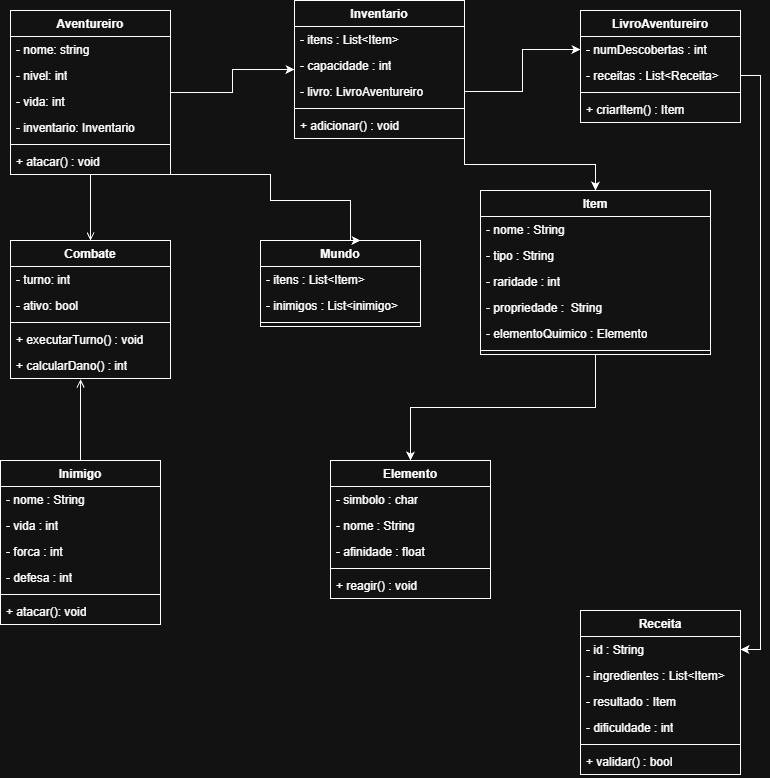

The diagram above was exported from draw.io. Its source (the exported page's mxGraphModel, read from the mxfile embedded in the PNG):
<mxGraphModel dx="1414" dy="777" grid="1" gridSize="10" guides="1" tooltips="1" connect="1" arrows="1" fold="1" page="1" pageScale="1" pageWidth="827" pageHeight="1169" math="0" shadow="0">
  <root>
    <mxCell id="0" />
    <mxCell id="1" parent="0" />
    <mxCell id="1exvqaPjDHNl8UYgfaM0-66" edge="1" parent="1" source="1exvqaPjDHNl8UYgfaM0-3" style="edgeStyle=orthogonalEdgeStyle;rounded=0;orthogonalLoop=1;jettySize=auto;html=1;exitX=1;exitY=0.5;exitDx=0;exitDy=0;entryX=0;entryY=0.5;entryDx=0;entryDy=0;" target="1exvqaPjDHNl8UYgfaM0-27">
      <mxGeometry relative="1" as="geometry" />
    </mxCell>
    <mxCell id="1exvqaPjDHNl8UYgfaM0-79" edge="1" parent="1" source="1exvqaPjDHNl8UYgfaM0-3" style="edgeStyle=orthogonalEdgeStyle;rounded=0;orthogonalLoop=1;jettySize=auto;html=1;exitX=0.5;exitY=1;exitDx=0;exitDy=0;entryX=0.5;entryY=0;entryDx=0;entryDy=0;endArrow=open;endFill=0;" target="1exvqaPjDHNl8UYgfaM0-23">
      <mxGeometry relative="1" as="geometry" />
    </mxCell>
    <mxCell id="1exvqaPjDHNl8UYgfaM0-3" parent="1" style="swimlane;fontStyle=1;align=center;verticalAlign=top;childLayout=stackLayout;horizontal=1;startSize=26;horizontalStack=0;resizeParent=1;resizeParentMax=0;resizeLast=0;collapsible=1;marginBottom=0;whiteSpace=wrap;html=1;" value="Aventureiro" vertex="1">
      <mxGeometry height="164" width="160" x="50" y="40" as="geometry" />
    </mxCell>
    <mxCell id="1exvqaPjDHNl8UYgfaM0-4" parent="1exvqaPjDHNl8UYgfaM0-3" style="text;strokeColor=none;fillColor=none;align=left;verticalAlign=top;spacingLeft=4;spacingRight=4;overflow=hidden;rotatable=0;points=[[0,0.5],[1,0.5]];portConstraint=eastwest;whiteSpace=wrap;html=1;" value="- nome: string" vertex="1">
      <mxGeometry height="26" width="160" y="26" as="geometry" />
    </mxCell>
    <mxCell id="1exvqaPjDHNl8UYgfaM0-32" parent="1exvqaPjDHNl8UYgfaM0-3" style="text;strokeColor=none;fillColor=none;align=left;verticalAlign=top;spacingLeft=4;spacingRight=4;overflow=hidden;rotatable=0;points=[[0,0.5],[1,0.5]];portConstraint=eastwest;whiteSpace=wrap;html=1;" value="- nivel: int" vertex="1">
      <mxGeometry height="26" width="160" y="52" as="geometry" />
    </mxCell>
    <mxCell id="1exvqaPjDHNl8UYgfaM0-31" parent="1exvqaPjDHNl8UYgfaM0-3" style="text;strokeColor=none;fillColor=none;align=left;verticalAlign=top;spacingLeft=4;spacingRight=4;overflow=hidden;rotatable=0;points=[[0,0.5],[1,0.5]];portConstraint=eastwest;whiteSpace=wrap;html=1;" value="- vida: int" vertex="1">
      <mxGeometry height="26" width="160" y="78" as="geometry" />
    </mxCell>
    <mxCell id="1exvqaPjDHNl8UYgfaM0-33" parent="1exvqaPjDHNl8UYgfaM0-3" style="text;strokeColor=none;fillColor=none;align=left;verticalAlign=top;spacingLeft=4;spacingRight=4;overflow=hidden;rotatable=0;points=[[0,0.5],[1,0.5]];portConstraint=eastwest;whiteSpace=wrap;html=1;" value="- inventario: Inventario" vertex="1">
      <mxGeometry height="26" width="160" y="104" as="geometry" />
    </mxCell>
    <mxCell id="1exvqaPjDHNl8UYgfaM0-5" parent="1exvqaPjDHNl8UYgfaM0-3" style="line;strokeWidth=1;fillColor=none;align=left;verticalAlign=middle;spacingTop=-1;spacingLeft=3;spacingRight=3;rotatable=0;labelPosition=right;points=[];portConstraint=eastwest;strokeColor=inherit;" value="" vertex="1">
      <mxGeometry height="8" width="160" y="130" as="geometry" />
    </mxCell>
    <mxCell id="1exvqaPjDHNl8UYgfaM0-6" parent="1exvqaPjDHNl8UYgfaM0-3" style="text;strokeColor=none;fillColor=none;align=left;verticalAlign=top;spacingLeft=4;spacingRight=4;overflow=hidden;rotatable=0;points=[[0,0.5],[1,0.5]];portConstraint=eastwest;whiteSpace=wrap;html=1;" value="+ atacar() : void" vertex="1">
      <mxGeometry height="26" width="160" y="138" as="geometry" />
    </mxCell>
    <mxCell id="1exvqaPjDHNl8UYgfaM0-7" parent="1" style="swimlane;fontStyle=1;align=center;verticalAlign=top;childLayout=stackLayout;horizontal=1;startSize=26;horizontalStack=0;resizeParent=1;resizeParentMax=0;resizeLast=0;collapsible=1;marginBottom=0;whiteSpace=wrap;html=1;" value="Mundo" vertex="1">
      <mxGeometry height="86" width="160" x="300" y="270" as="geometry" />
    </mxCell>
    <mxCell id="1exvqaPjDHNl8UYgfaM0-36" parent="1exvqaPjDHNl8UYgfaM0-7" style="text;strokeColor=none;fillColor=none;align=left;verticalAlign=top;spacingLeft=4;spacingRight=4;overflow=hidden;rotatable=0;points=[[0,0.5],[1,0.5]];portConstraint=eastwest;whiteSpace=wrap;html=1;" value="- itens : List&amp;lt;Item&amp;gt;" vertex="1">
      <mxGeometry height="26" width="160" y="26" as="geometry" />
    </mxCell>
    <mxCell id="1exvqaPjDHNl8UYgfaM0-8" parent="1exvqaPjDHNl8UYgfaM0-7" style="text;strokeColor=none;fillColor=none;align=left;verticalAlign=top;spacingLeft=4;spacingRight=4;overflow=hidden;rotatable=0;points=[[0,0.5],[1,0.5]];portConstraint=eastwest;whiteSpace=wrap;html=1;" value="- inimigos : List&amp;lt;inimigo&amp;gt;" vertex="1">
      <mxGeometry height="26" width="160" y="52" as="geometry" />
    </mxCell>
    <mxCell id="1exvqaPjDHNl8UYgfaM0-9" parent="1exvqaPjDHNl8UYgfaM0-7" style="line;strokeWidth=1;fillColor=none;align=left;verticalAlign=middle;spacingTop=-1;spacingLeft=3;spacingRight=3;rotatable=0;labelPosition=right;points=[];portConstraint=eastwest;strokeColor=inherit;" value="" vertex="1">
      <mxGeometry height="8" width="160" y="78" as="geometry" />
    </mxCell>
    <mxCell id="1exvqaPjDHNl8UYgfaM0-81" edge="1" parent="1" source="1exvqaPjDHNl8UYgfaM0-11" style="edgeStyle=orthogonalEdgeStyle;rounded=0;orthogonalLoop=1;jettySize=auto;html=1;exitX=0.5;exitY=1;exitDx=0;exitDy=0;entryX=0.5;entryY=0;entryDx=0;entryDy=0;" target="1exvqaPjDHNl8UYgfaM0-19">
      <mxGeometry relative="1" as="geometry" />
    </mxCell>
    <mxCell id="1exvqaPjDHNl8UYgfaM0-11" parent="1" style="swimlane;fontStyle=1;align=center;verticalAlign=top;childLayout=stackLayout;horizontal=1;startSize=26;horizontalStack=0;resizeParent=1;resizeParentMax=0;resizeLast=0;collapsible=1;marginBottom=0;whiteSpace=wrap;html=1;" value="Item&lt;div&gt;&lt;br&gt;&lt;/div&gt;" vertex="1">
      <mxGeometry height="164" width="230" x="520" y="220" as="geometry" />
    </mxCell>
    <mxCell id="1exvqaPjDHNl8UYgfaM0-39" parent="1exvqaPjDHNl8UYgfaM0-11" style="text;strokeColor=none;fillColor=none;align=left;verticalAlign=top;spacingLeft=4;spacingRight=4;overflow=hidden;rotatable=0;points=[[0,0.5],[1,0.5]];portConstraint=eastwest;whiteSpace=wrap;html=1;" value="- nome : String" vertex="1">
      <mxGeometry height="26" width="230" y="26" as="geometry" />
    </mxCell>
    <mxCell id="1exvqaPjDHNl8UYgfaM0-41" parent="1exvqaPjDHNl8UYgfaM0-11" style="text;strokeColor=none;fillColor=none;align=left;verticalAlign=top;spacingLeft=4;spacingRight=4;overflow=hidden;rotatable=0;points=[[0,0.5],[1,0.5]];portConstraint=eastwest;whiteSpace=wrap;html=1;" value="- tipo : String" vertex="1">
      <mxGeometry height="26" width="230" y="52" as="geometry" />
    </mxCell>
    <mxCell id="1exvqaPjDHNl8UYgfaM0-40" parent="1exvqaPjDHNl8UYgfaM0-11" style="text;strokeColor=none;fillColor=none;align=left;verticalAlign=top;spacingLeft=4;spacingRight=4;overflow=hidden;rotatable=0;points=[[0,0.5],[1,0.5]];portConstraint=eastwest;whiteSpace=wrap;html=1;" value="- raridade : int" vertex="1">
      <mxGeometry height="26" width="230" y="78" as="geometry" />
    </mxCell>
    <mxCell id="1exvqaPjDHNl8UYgfaM0-42" parent="1exvqaPjDHNl8UYgfaM0-11" style="text;strokeColor=none;fillColor=none;align=left;verticalAlign=top;spacingLeft=4;spacingRight=4;overflow=hidden;rotatable=0;points=[[0,0.5],[1,0.5]];portConstraint=eastwest;whiteSpace=wrap;html=1;" value="- propriedade :&amp;nbsp; String" vertex="1">
      <mxGeometry height="26" width="230" y="104" as="geometry" />
    </mxCell>
    <mxCell id="1exvqaPjDHNl8UYgfaM0-12" parent="1exvqaPjDHNl8UYgfaM0-11" style="text;strokeColor=none;fillColor=none;align=left;verticalAlign=top;spacingLeft=4;spacingRight=4;overflow=hidden;rotatable=0;points=[[0,0.5],[1,0.5]];portConstraint=eastwest;whiteSpace=wrap;html=1;" value="- elementoQuimico : Elemento" vertex="1">
      <mxGeometry height="26" width="230" y="130" as="geometry" />
    </mxCell>
    <mxCell id="1exvqaPjDHNl8UYgfaM0-13" parent="1exvqaPjDHNl8UYgfaM0-11" style="line;strokeWidth=1;fillColor=none;align=left;verticalAlign=middle;spacingTop=-1;spacingLeft=3;spacingRight=3;rotatable=0;labelPosition=right;points=[];portConstraint=eastwest;strokeColor=inherit;" value="" vertex="1">
      <mxGeometry height="8" width="230" y="156" as="geometry" />
    </mxCell>
    <mxCell id="1exvqaPjDHNl8UYgfaM0-15" parent="1" style="swimlane;fontStyle=1;align=center;verticalAlign=top;childLayout=stackLayout;horizontal=1;startSize=26;horizontalStack=0;resizeParent=1;resizeParentMax=0;resizeLast=0;collapsible=1;marginBottom=0;whiteSpace=wrap;html=1;" value="LivroAventureiro" vertex="1">
      <mxGeometry height="112" width="160" x="620" y="40" as="geometry" />
    </mxCell>
    <mxCell id="1exvqaPjDHNl8UYgfaM0-57" parent="1exvqaPjDHNl8UYgfaM0-15" style="text;strokeColor=none;fillColor=none;align=left;verticalAlign=top;spacingLeft=4;spacingRight=4;overflow=hidden;rotatable=0;points=[[0,0.5],[1,0.5]];portConstraint=eastwest;whiteSpace=wrap;html=1;" value="- numDescobertas : int" vertex="1">
      <mxGeometry height="26" width="160" y="26" as="geometry" />
    </mxCell>
    <mxCell id="1exvqaPjDHNl8UYgfaM0-16" parent="1exvqaPjDHNl8UYgfaM0-15" style="text;strokeColor=none;fillColor=none;align=left;verticalAlign=top;spacingLeft=4;spacingRight=4;overflow=hidden;rotatable=0;points=[[0,0.5],[1,0.5]];portConstraint=eastwest;whiteSpace=wrap;html=1;" value="- receitas : List&amp;lt;Receita&amp;gt;" vertex="1">
      <mxGeometry height="26" width="160" y="52" as="geometry" />
    </mxCell>
    <mxCell id="1exvqaPjDHNl8UYgfaM0-17" parent="1exvqaPjDHNl8UYgfaM0-15" style="line;strokeWidth=1;fillColor=none;align=left;verticalAlign=middle;spacingTop=-1;spacingLeft=3;spacingRight=3;rotatable=0;labelPosition=right;points=[];portConstraint=eastwest;strokeColor=inherit;" value="" vertex="1">
      <mxGeometry height="8" width="160" y="78" as="geometry" />
    </mxCell>
    <mxCell id="1exvqaPjDHNl8UYgfaM0-18" parent="1exvqaPjDHNl8UYgfaM0-15" style="text;strokeColor=none;fillColor=none;align=left;verticalAlign=top;spacingLeft=4;spacingRight=4;overflow=hidden;rotatable=0;points=[[0,0.5],[1,0.5]];portConstraint=eastwest;whiteSpace=wrap;html=1;" value="+ criarItem() : Item" vertex="1">
      <mxGeometry height="26" width="160" y="86" as="geometry" />
    </mxCell>
    <mxCell id="1exvqaPjDHNl8UYgfaM0-19" parent="1" style="swimlane;fontStyle=1;align=center;verticalAlign=top;childLayout=stackLayout;horizontal=1;startSize=26;horizontalStack=0;resizeParent=1;resizeParentMax=0;resizeLast=0;collapsible=1;marginBottom=0;whiteSpace=wrap;html=1;" value="Elemento" vertex="1">
      <mxGeometry height="138" width="160" x="370" y="490" as="geometry" />
    </mxCell>
    <mxCell id="1exvqaPjDHNl8UYgfaM0-20" parent="1exvqaPjDHNl8UYgfaM0-19" style="text;strokeColor=none;fillColor=none;align=left;verticalAlign=top;spacingLeft=4;spacingRight=4;overflow=hidden;rotatable=0;points=[[0,0.5],[1,0.5]];portConstraint=eastwest;whiteSpace=wrap;html=1;" value="- simbolo : char" vertex="1">
      <mxGeometry height="26" width="160" y="26" as="geometry" />
    </mxCell>
    <mxCell id="1exvqaPjDHNl8UYgfaM0-47" parent="1exvqaPjDHNl8UYgfaM0-19" style="text;strokeColor=none;fillColor=none;align=left;verticalAlign=top;spacingLeft=4;spacingRight=4;overflow=hidden;rotatable=0;points=[[0,0.5],[1,0.5]];portConstraint=eastwest;whiteSpace=wrap;html=1;" value="- nome : String" vertex="1">
      <mxGeometry height="26" width="160" y="52" as="geometry" />
    </mxCell>
    <mxCell id="1exvqaPjDHNl8UYgfaM0-48" parent="1exvqaPjDHNl8UYgfaM0-19" style="text;strokeColor=none;fillColor=none;align=left;verticalAlign=top;spacingLeft=4;spacingRight=4;overflow=hidden;rotatable=0;points=[[0,0.5],[1,0.5]];portConstraint=eastwest;whiteSpace=wrap;html=1;" value="- afinidade : float" vertex="1">
      <mxGeometry height="26" width="160" y="78" as="geometry" />
    </mxCell>
    <mxCell id="1exvqaPjDHNl8UYgfaM0-21" parent="1exvqaPjDHNl8UYgfaM0-19" style="line;strokeWidth=1;fillColor=none;align=left;verticalAlign=middle;spacingTop=-1;spacingLeft=3;spacingRight=3;rotatable=0;labelPosition=right;points=[];portConstraint=eastwest;strokeColor=inherit;" value="" vertex="1">
      <mxGeometry height="8" width="160" y="104" as="geometry" />
    </mxCell>
    <mxCell id="1exvqaPjDHNl8UYgfaM0-22" parent="1exvqaPjDHNl8UYgfaM0-19" style="text;strokeColor=none;fillColor=none;align=left;verticalAlign=top;spacingLeft=4;spacingRight=4;overflow=hidden;rotatable=0;points=[[0,0.5],[1,0.5]];portConstraint=eastwest;whiteSpace=wrap;html=1;" value="+ reagir() : void" vertex="1">
      <mxGeometry height="26" width="160" y="112" as="geometry" />
    </mxCell>
    <mxCell id="1exvqaPjDHNl8UYgfaM0-23" parent="1" style="swimlane;fontStyle=1;align=center;verticalAlign=top;childLayout=stackLayout;horizontal=1;startSize=26;horizontalStack=0;resizeParent=1;resizeParentMax=0;resizeLast=0;collapsible=1;marginBottom=0;whiteSpace=wrap;html=1;" value="Combate" vertex="1">
      <mxGeometry height="138" width="160" x="50" y="270" as="geometry" />
    </mxCell>
    <mxCell id="1exvqaPjDHNl8UYgfaM0-24" parent="1exvqaPjDHNl8UYgfaM0-23" style="text;strokeColor=none;fillColor=none;align=left;verticalAlign=top;spacingLeft=4;spacingRight=4;overflow=hidden;rotatable=0;points=[[0,0.5],[1,0.5]];portConstraint=eastwest;whiteSpace=wrap;html=1;" value="- turno: int&lt;div&gt;&lt;br&gt;&lt;/div&gt;" vertex="1">
      <mxGeometry height="26" width="160" y="26" as="geometry" />
    </mxCell>
    <mxCell id="1exvqaPjDHNl8UYgfaM0-34" parent="1exvqaPjDHNl8UYgfaM0-23" style="text;strokeColor=none;fillColor=none;align=left;verticalAlign=top;spacingLeft=4;spacingRight=4;overflow=hidden;rotatable=0;points=[[0,0.5],[1,0.5]];portConstraint=eastwest;whiteSpace=wrap;html=1;" value="- ativo: bool" vertex="1">
      <mxGeometry height="26" width="160" y="52" as="geometry" />
    </mxCell>
    <mxCell id="1exvqaPjDHNl8UYgfaM0-25" parent="1exvqaPjDHNl8UYgfaM0-23" style="line;strokeWidth=1;fillColor=none;align=left;verticalAlign=middle;spacingTop=-1;spacingLeft=3;spacingRight=3;rotatable=0;labelPosition=right;points=[];portConstraint=eastwest;strokeColor=inherit;" value="" vertex="1">
      <mxGeometry height="8" width="160" y="78" as="geometry" />
    </mxCell>
    <mxCell id="1exvqaPjDHNl8UYgfaM0-26" parent="1exvqaPjDHNl8UYgfaM0-23" style="text;strokeColor=none;fillColor=none;align=left;verticalAlign=top;spacingLeft=4;spacingRight=4;overflow=hidden;rotatable=0;points=[[0,0.5],[1,0.5]];portConstraint=eastwest;whiteSpace=wrap;html=1;" value="+ executarTurno() : void" vertex="1">
      <mxGeometry height="26" width="160" y="86" as="geometry" />
    </mxCell>
    <mxCell id="1exvqaPjDHNl8UYgfaM0-35" parent="1exvqaPjDHNl8UYgfaM0-23" style="text;strokeColor=none;fillColor=none;align=left;verticalAlign=top;spacingLeft=4;spacingRight=4;overflow=hidden;rotatable=0;points=[[0,0.5],[1,0.5]];portConstraint=eastwest;whiteSpace=wrap;html=1;" value="+ calcularDano() : int" vertex="1">
      <mxGeometry height="26" width="160" y="112" as="geometry" />
    </mxCell>
    <mxCell id="1exvqaPjDHNl8UYgfaM0-80" edge="1" parent="1" source="1exvqaPjDHNl8UYgfaM0-27" style="edgeStyle=orthogonalEdgeStyle;rounded=0;orthogonalLoop=1;jettySize=auto;html=1;exitX=1;exitY=1;exitDx=0;exitDy=0;" target="1exvqaPjDHNl8UYgfaM0-11">
      <mxGeometry relative="1" as="geometry" />
    </mxCell>
    <mxCell id="1exvqaPjDHNl8UYgfaM0-27" parent="1" style="swimlane;fontStyle=1;align=center;verticalAlign=top;childLayout=stackLayout;horizontal=1;startSize=26;horizontalStack=0;resizeParent=1;resizeParentMax=0;resizeLast=0;collapsible=1;marginBottom=0;whiteSpace=wrap;html=1;" value="Inventario" vertex="1">
      <mxGeometry height="138" width="170" x="334" y="30" as="geometry" />
    </mxCell>
    <mxCell id="1exvqaPjDHNl8UYgfaM0-28" parent="1exvqaPjDHNl8UYgfaM0-27" style="text;strokeColor=none;fillColor=none;align=left;verticalAlign=top;spacingLeft=4;spacingRight=4;overflow=hidden;rotatable=0;points=[[0,0.5],[1,0.5]];portConstraint=eastwest;whiteSpace=wrap;html=1;" value="- itens : List&amp;lt;Item&amp;gt;" vertex="1">
      <mxGeometry height="26" width="170" y="26" as="geometry" />
    </mxCell>
    <mxCell id="1exvqaPjDHNl8UYgfaM0-37" parent="1exvqaPjDHNl8UYgfaM0-27" style="text;strokeColor=none;fillColor=none;align=left;verticalAlign=top;spacingLeft=4;spacingRight=4;overflow=hidden;rotatable=0;points=[[0,0.5],[1,0.5]];portConstraint=eastwest;whiteSpace=wrap;html=1;" value="- capacidade : int" vertex="1">
      <mxGeometry height="26" width="170" y="52" as="geometry" />
    </mxCell>
    <mxCell id="1exvqaPjDHNl8UYgfaM0-38" parent="1exvqaPjDHNl8UYgfaM0-27" style="text;strokeColor=none;fillColor=none;align=left;verticalAlign=top;spacingLeft=4;spacingRight=4;overflow=hidden;rotatable=0;points=[[0,0.5],[1,0.5]];portConstraint=eastwest;whiteSpace=wrap;html=1;" value="- livro: LivroAventureiro&amp;nbsp;" vertex="1">
      <mxGeometry height="26" width="170" y="78" as="geometry" />
    </mxCell>
    <mxCell id="1exvqaPjDHNl8UYgfaM0-29" parent="1exvqaPjDHNl8UYgfaM0-27" style="line;strokeWidth=1;fillColor=none;align=left;verticalAlign=middle;spacingTop=-1;spacingLeft=3;spacingRight=3;rotatable=0;labelPosition=right;points=[];portConstraint=eastwest;strokeColor=inherit;" value="" vertex="1">
      <mxGeometry height="8" width="170" y="104" as="geometry" />
    </mxCell>
    <mxCell id="1exvqaPjDHNl8UYgfaM0-30" parent="1exvqaPjDHNl8UYgfaM0-27" style="text;strokeColor=none;fillColor=none;align=left;verticalAlign=top;spacingLeft=4;spacingRight=4;overflow=hidden;rotatable=0;points=[[0,0.5],[1,0.5]];portConstraint=eastwest;whiteSpace=wrap;html=1;" value="+ adicionar() : void" vertex="1">
      <mxGeometry height="26" width="170" y="112" as="geometry" />
    </mxCell>
    <mxCell id="1exvqaPjDHNl8UYgfaM0-49" parent="1" style="swimlane;fontStyle=1;align=center;verticalAlign=top;childLayout=stackLayout;horizontal=1;startSize=26;horizontalStack=0;resizeParent=1;resizeParentMax=0;resizeLast=0;collapsible=1;marginBottom=0;whiteSpace=wrap;html=1;" value="Receita" vertex="1">
      <mxGeometry height="164" width="160" x="620" y="640" as="geometry" />
    </mxCell>
    <mxCell id="1exvqaPjDHNl8UYgfaM0-50" parent="1exvqaPjDHNl8UYgfaM0-49" style="text;strokeColor=none;fillColor=none;align=left;verticalAlign=top;spacingLeft=4;spacingRight=4;overflow=hidden;rotatable=0;points=[[0,0.5],[1,0.5]];portConstraint=eastwest;whiteSpace=wrap;html=1;" value="- id : String" vertex="1">
      <mxGeometry height="26" width="160" y="26" as="geometry" />
    </mxCell>
    <mxCell id="1exvqaPjDHNl8UYgfaM0-60" parent="1exvqaPjDHNl8UYgfaM0-49" style="text;strokeColor=none;fillColor=none;align=left;verticalAlign=top;spacingLeft=4;spacingRight=4;overflow=hidden;rotatable=0;points=[[0,0.5],[1,0.5]];portConstraint=eastwest;whiteSpace=wrap;html=1;" value="- ingredientes : List&amp;lt;Item&amp;gt;" vertex="1">
      <mxGeometry height="26" width="160" y="52" as="geometry" />
    </mxCell>
    <mxCell id="1exvqaPjDHNl8UYgfaM0-61" parent="1exvqaPjDHNl8UYgfaM0-49" style="text;strokeColor=none;fillColor=none;align=left;verticalAlign=top;spacingLeft=4;spacingRight=4;overflow=hidden;rotatable=0;points=[[0,0.5],[1,0.5]];portConstraint=eastwest;whiteSpace=wrap;html=1;" value="- resultado : Item" vertex="1">
      <mxGeometry height="26" width="160" y="78" as="geometry" />
    </mxCell>
    <mxCell id="1exvqaPjDHNl8UYgfaM0-59" parent="1exvqaPjDHNl8UYgfaM0-49" style="text;strokeColor=none;fillColor=none;align=left;verticalAlign=top;spacingLeft=4;spacingRight=4;overflow=hidden;rotatable=0;points=[[0,0.5],[1,0.5]];portConstraint=eastwest;whiteSpace=wrap;html=1;" value="- dificuldade : int" vertex="1">
      <mxGeometry height="26" width="160" y="104" as="geometry" />
    </mxCell>
    <mxCell id="1exvqaPjDHNl8UYgfaM0-51" parent="1exvqaPjDHNl8UYgfaM0-49" style="line;strokeWidth=1;fillColor=none;align=left;verticalAlign=middle;spacingTop=-1;spacingLeft=3;spacingRight=3;rotatable=0;labelPosition=right;points=[];portConstraint=eastwest;strokeColor=inherit;" value="" vertex="1">
      <mxGeometry height="8" width="160" y="130" as="geometry" />
    </mxCell>
    <mxCell id="1exvqaPjDHNl8UYgfaM0-52" parent="1exvqaPjDHNl8UYgfaM0-49" style="text;strokeColor=none;fillColor=none;align=left;verticalAlign=top;spacingLeft=4;spacingRight=4;overflow=hidden;rotatable=0;points=[[0,0.5],[1,0.5]];portConstraint=eastwest;whiteSpace=wrap;html=1;" value="+ validar() : bool" vertex="1">
      <mxGeometry height="26" width="160" y="138" as="geometry" />
    </mxCell>
    <mxCell id="1exvqaPjDHNl8UYgfaM0-67" edge="1" parent="1" source="1exvqaPjDHNl8UYgfaM0-38" style="edgeStyle=orthogonalEdgeStyle;rounded=0;orthogonalLoop=1;jettySize=auto;html=1;exitX=1;exitY=0.5;exitDx=0;exitDy=0;" target="1exvqaPjDHNl8UYgfaM0-57">
      <mxGeometry relative="1" as="geometry" />
    </mxCell>
    <mxCell id="1exvqaPjDHNl8UYgfaM0-68" edge="1" parent="1" source="1exvqaPjDHNl8UYgfaM0-16" style="edgeStyle=orthogonalEdgeStyle;rounded=0;orthogonalLoop=1;jettySize=auto;html=1;exitX=1;exitY=0.5;exitDx=0;exitDy=0;" target="1exvqaPjDHNl8UYgfaM0-50">
      <mxGeometry relative="1" as="geometry" />
    </mxCell>
    <mxCell id="1exvqaPjDHNl8UYgfaM0-69" edge="1" parent="1" source="1exvqaPjDHNl8UYgfaM0-3" style="edgeStyle=orthogonalEdgeStyle;rounded=0;orthogonalLoop=1;jettySize=auto;html=1;exitX=1;exitY=1;exitDx=0;exitDy=0;entryX=0.625;entryY=0;entryDx=0;entryDy=0;entryPerimeter=0;" target="1exvqaPjDHNl8UYgfaM0-7">
      <mxGeometry relative="1" as="geometry">
        <Array as="points">
          <mxPoint x="310" y="204" />
          <mxPoint x="310" y="230" />
          <mxPoint x="390" y="230" />
          <mxPoint x="390" y="270" />
        </Array>
      </mxGeometry>
    </mxCell>
    <mxCell id="1exvqaPjDHNl8UYgfaM0-70" parent="1" style="swimlane;fontStyle=1;align=center;verticalAlign=top;childLayout=stackLayout;horizontal=1;startSize=26;horizontalStack=0;resizeParent=1;resizeParentMax=0;resizeLast=0;collapsible=1;marginBottom=0;whiteSpace=wrap;html=1;" value="Inimigo" vertex="1">
      <mxGeometry height="164" width="160" x="40" y="490" as="geometry" />
    </mxCell>
    <mxCell id="1exvqaPjDHNl8UYgfaM0-71" parent="1exvqaPjDHNl8UYgfaM0-70" style="text;strokeColor=none;fillColor=none;align=left;verticalAlign=top;spacingLeft=4;spacingRight=4;overflow=hidden;rotatable=0;points=[[0,0.5],[1,0.5]];portConstraint=eastwest;whiteSpace=wrap;html=1;" value="- nome : String" vertex="1">
      <mxGeometry height="26" width="160" y="26" as="geometry" />
    </mxCell>
    <mxCell id="1exvqaPjDHNl8UYgfaM0-72" parent="1exvqaPjDHNl8UYgfaM0-70" style="text;strokeColor=none;fillColor=none;align=left;verticalAlign=top;spacingLeft=4;spacingRight=4;overflow=hidden;rotatable=0;points=[[0,0.5],[1,0.5]];portConstraint=eastwest;whiteSpace=wrap;html=1;" value="- vida : int" vertex="1">
      <mxGeometry height="26" width="160" y="52" as="geometry" />
    </mxCell>
    <mxCell id="1exvqaPjDHNl8UYgfaM0-73" parent="1exvqaPjDHNl8UYgfaM0-70" style="text;strokeColor=none;fillColor=none;align=left;verticalAlign=top;spacingLeft=4;spacingRight=4;overflow=hidden;rotatable=0;points=[[0,0.5],[1,0.5]];portConstraint=eastwest;whiteSpace=wrap;html=1;" value="- forca : int&lt;div&gt;&lt;br&gt;&lt;/div&gt;" vertex="1">
      <mxGeometry height="26" width="160" y="78" as="geometry" />
    </mxCell>
    <mxCell id="1exvqaPjDHNl8UYgfaM0-76" parent="1exvqaPjDHNl8UYgfaM0-70" style="text;strokeColor=none;fillColor=none;align=left;verticalAlign=top;spacingLeft=4;spacingRight=4;overflow=hidden;rotatable=0;points=[[0,0.5],[1,0.5]];portConstraint=eastwest;whiteSpace=wrap;html=1;" value="&lt;div&gt;- defesa : int&lt;/div&gt;" vertex="1">
      <mxGeometry height="26" width="160" y="104" as="geometry" />
    </mxCell>
    <mxCell id="1exvqaPjDHNl8UYgfaM0-74" parent="1exvqaPjDHNl8UYgfaM0-70" style="line;strokeWidth=1;fillColor=none;align=left;verticalAlign=middle;spacingTop=-1;spacingLeft=3;spacingRight=3;rotatable=0;labelPosition=right;points=[];portConstraint=eastwest;strokeColor=inherit;" value="" vertex="1">
      <mxGeometry height="8" width="160" y="130" as="geometry" />
    </mxCell>
    <mxCell id="1exvqaPjDHNl8UYgfaM0-75" parent="1exvqaPjDHNl8UYgfaM0-70" style="text;strokeColor=none;fillColor=none;align=left;verticalAlign=top;spacingLeft=4;spacingRight=4;overflow=hidden;rotatable=0;points=[[0,0.5],[1,0.5]];portConstraint=eastwest;whiteSpace=wrap;html=1;" value="+ atacar(): void" vertex="1">
      <mxGeometry height="26" width="160" y="138" as="geometry" />
    </mxCell>
    <mxCell id="1exvqaPjDHNl8UYgfaM0-78" edge="1" parent="1" source="1exvqaPjDHNl8UYgfaM0-70" style="edgeStyle=orthogonalEdgeStyle;rounded=0;orthogonalLoop=1;jettySize=auto;html=1;exitX=0.5;exitY=0;exitDx=0;exitDy=0;entryX=0.438;entryY=1.038;entryDx=0;entryDy=0;entryPerimeter=0;endArrow=open;endFill=0;" target="1exvqaPjDHNl8UYgfaM0-35">
      <mxGeometry relative="1" as="geometry" />
    </mxCell>
  </root>
</mxGraphModel>